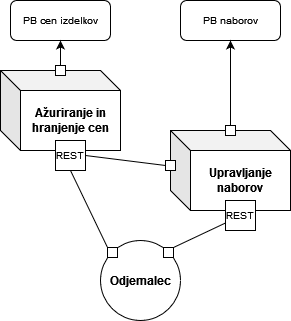

The diagram above was exported from draw.io. Its source (the exported page's mxGraphModel, read from the mxfile embedded in the PNG):
<mxGraphModel dx="2138" dy="536" grid="1" gridSize="10" guides="1" tooltips="1" connect="1" arrows="1" fold="1" page="1" pageScale="1" pageWidth="100" pageHeight="100" background="none" math="0" shadow="0">
  <root>
    <mxCell id="0" />
    <mxCell id="1" parent="0" />
    <mxCell id="NhNiRW755K9wreUlTz3N-6" value="&lt;font size=&quot;1&quot;&gt;&lt;b style=&quot;font-size: 12px;&quot;&gt;Ažuriranje in hranjenje cen&lt;/b&gt;&lt;/font&gt;" style="shape=cube;whiteSpace=wrap;html=1;boundedLbl=1;backgroundOutline=1;darkOpacity=0.05;darkOpacity2=0.1;fontSize=10;" parent="1" vertex="1">
      <mxGeometry x="-1040" y="100" width="120" height="80" as="geometry" />
    </mxCell>
    <mxCell id="NhNiRW755K9wreUlTz3N-7" value="&lt;b&gt;&lt;font style=&quot;font-size: 12px;&quot;&gt;Upravljanje naborov&lt;br&gt;&lt;/font&gt;&lt;/b&gt;" style="shape=cube;whiteSpace=wrap;html=1;boundedLbl=1;backgroundOutline=1;darkOpacity=0.05;darkOpacity2=0.1;fontSize=10;" parent="1" vertex="1">
      <mxGeometry x="-870" y="160" width="120" height="80" as="geometry" />
    </mxCell>
    <mxCell id="NhNiRW755K9wreUlTz3N-8" value="REST" style="fontStyle=0;labelPosition=right;verticalLabelPosition=middle;align=right;verticalAlign=middle;spacingLeft=0;fontSize=10;spacing=31;" parent="1" vertex="1">
      <mxGeometry x="-985" y="170" width="30" height="30" as="geometry" />
    </mxCell>
    <mxCell id="NhNiRW755K9wreUlTz3N-10" value="REST" style="fontStyle=0;labelPosition=right;verticalLabelPosition=middle;align=right;verticalAlign=middle;spacingLeft=0;fontSize=10;spacing=31;" parent="1" vertex="1">
      <mxGeometry x="-815" y="230" width="30" height="30" as="geometry" />
    </mxCell>
    <mxCell id="NhNiRW755K9wreUlTz3N-11" value="PB cen izdelkov" style="rounded=1;whiteSpace=wrap;html=1;fontSize=10;" parent="1" vertex="1">
      <mxGeometry x="-1030" y="30" width="100" height="40" as="geometry" />
    </mxCell>
    <mxCell id="NhNiRW755K9wreUlTz3N-12" value="PB naborov" style="rounded=1;whiteSpace=wrap;html=1;fontSize=10;" parent="1" vertex="1">
      <mxGeometry x="-860" y="30" width="100" height="40" as="geometry" />
    </mxCell>
    <mxCell id="wG4wukIH6scj7J21j97f-1" value="&lt;b&gt;Odjemalec&lt;/b&gt;" style="ellipse;whiteSpace=wrap;html=1;aspect=fixed;" vertex="1" parent="1">
      <mxGeometry x="-940" y="270" width="80" height="80" as="geometry" />
    </mxCell>
    <mxCell id="wG4wukIH6scj7J21j97f-2" value="" style="endArrow=classic;html=1;rounded=0;entryX=0.5;entryY=1;entryDx=0;entryDy=0;startArrow=none;" edge="1" parent="1" source="wG4wukIH6scj7J21j97f-10" target="NhNiRW755K9wreUlTz3N-12">
      <mxGeometry width="50" height="50" relative="1" as="geometry">
        <mxPoint x="-810" y="160" as="sourcePoint" />
        <mxPoint x="-700" y="200" as="targetPoint" />
      </mxGeometry>
    </mxCell>
    <mxCell id="wG4wukIH6scj7J21j97f-3" value="" style="endArrow=classic;html=1;rounded=0;entryX=0.5;entryY=1;entryDx=0;entryDy=0;startArrow=none;exitX=0.5;exitY=0;exitDx=0;exitDy=0;" edge="1" parent="1" source="wG4wukIH6scj7J21j97f-8" target="NhNiRW755K9wreUlTz3N-11">
      <mxGeometry width="50" height="50" relative="1" as="geometry">
        <mxPoint x="-990" y="90" as="sourcePoint" />
        <mxPoint x="-810" y="60" as="targetPoint" />
      </mxGeometry>
    </mxCell>
    <mxCell id="wG4wukIH6scj7J21j97f-4" value="" style="endArrow=none;html=1;rounded=0;exitX=1;exitY=0;exitDx=0;exitDy=0;entryX=0;entryY=0.75;entryDx=0;entryDy=0;startArrow=none;" edge="1" parent="1" source="wG4wukIH6scj7J21j97f-15" target="NhNiRW755K9wreUlTz3N-10">
      <mxGeometry width="50" height="50" relative="1" as="geometry">
        <mxPoint x="-900" y="220" as="sourcePoint" />
        <mxPoint x="-850" y="170" as="targetPoint" />
      </mxGeometry>
    </mxCell>
    <mxCell id="wG4wukIH6scj7J21j97f-6" value="" style="endArrow=none;html=1;rounded=0;exitX=1;exitY=0.5;exitDx=0;exitDy=0;entryX=0;entryY=0;entryDx=0;entryDy=30;entryPerimeter=0;startArrow=none;" edge="1" parent="1" source="wG4wukIH6scj7J21j97f-12" target="NhNiRW755K9wreUlTz3N-7">
      <mxGeometry width="50" height="50" relative="1" as="geometry">
        <mxPoint x="-900" y="220" as="sourcePoint" />
        <mxPoint x="-850" y="170" as="targetPoint" />
      </mxGeometry>
    </mxCell>
    <mxCell id="wG4wukIH6scj7J21j97f-8" value="" style="rounded=0;whiteSpace=wrap;html=1;" vertex="1" parent="1">
      <mxGeometry x="-985" y="95" width="10" height="10" as="geometry" />
    </mxCell>
    <mxCell id="wG4wukIH6scj7J21j97f-10" value="" style="rounded=0;whiteSpace=wrap;html=1;" vertex="1" parent="1">
      <mxGeometry x="-815" y="155" width="10" height="10" as="geometry" />
    </mxCell>
    <mxCell id="wG4wukIH6scj7J21j97f-12" value="" style="rounded=0;whiteSpace=wrap;html=1;" vertex="1" parent="1">
      <mxGeometry x="-875" y="190" width="10" height="10" as="geometry" />
    </mxCell>
    <mxCell id="wG4wukIH6scj7J21j97f-13" value="" style="endArrow=none;html=1;rounded=0;exitX=1;exitY=0.5;exitDx=0;exitDy=0;entryX=0;entryY=0.5;entryDx=0;entryDy=0;" edge="1" parent="1" source="NhNiRW755K9wreUlTz3N-8" target="wG4wukIH6scj7J21j97f-12">
      <mxGeometry width="50" height="50" relative="1" as="geometry">
        <mxPoint x="-955" y="185" as="sourcePoint" />
        <mxPoint x="-870" y="190" as="targetPoint" />
      </mxGeometry>
    </mxCell>
    <mxCell id="wG4wukIH6scj7J21j97f-16" value="" style="endArrow=none;html=1;rounded=0;exitX=0.5;exitY=1;exitDx=0;exitDy=0;entryX=0;entryY=0;entryDx=0;entryDy=0;startArrow=none;" edge="1" parent="1" source="wG4wukIH6scj7J21j97f-14" target="wG4wukIH6scj7J21j97f-1">
      <mxGeometry width="50" height="50" relative="1" as="geometry">
        <mxPoint x="-970" y="200.00000000000003" as="sourcePoint" />
        <mxPoint x="-940" y="260" as="targetPoint" />
      </mxGeometry>
    </mxCell>
    <mxCell id="wG4wukIH6scj7J21j97f-15" value="" style="rounded=0;whiteSpace=wrap;html=1;" vertex="1" parent="1">
      <mxGeometry x="-877" y="277" width="10" height="10" as="geometry" />
    </mxCell>
    <mxCell id="wG4wukIH6scj7J21j97f-14" value="" style="rounded=0;whiteSpace=wrap;html=1;" vertex="1" parent="1">
      <mxGeometry x="-933" y="277" width="10" height="10" as="geometry" />
    </mxCell>
    <mxCell id="wG4wukIH6scj7J21j97f-19" value="" style="endArrow=none;html=1;rounded=0;exitX=0.5;exitY=1;exitDx=0;exitDy=0;entryX=0;entryY=0;entryDx=0;entryDy=0;" edge="1" parent="1" source="NhNiRW755K9wreUlTz3N-8" target="wG4wukIH6scj7J21j97f-14">
      <mxGeometry width="50" height="50" relative="1" as="geometry">
        <mxPoint x="-970" y="200" as="sourcePoint" />
        <mxPoint x="-928.2842712474617" y="281.7157287525383" as="targetPoint" />
      </mxGeometry>
    </mxCell>
  </root>
</mxGraphModel>